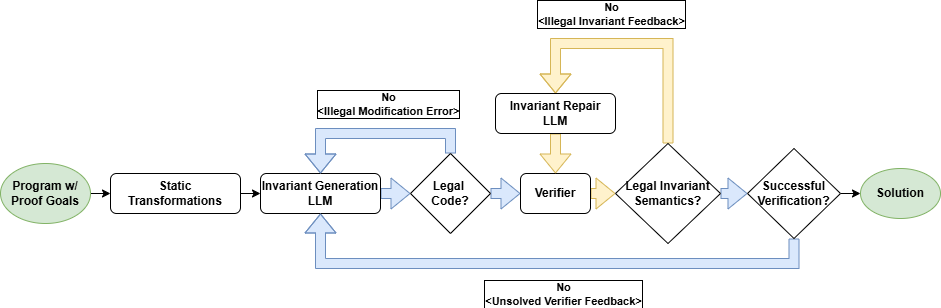

The diagram above was exported from draw.io. Its source (the exported page's mxGraphModel, read from the mxfile embedded in the PNG):
<mxGraphModel dx="1562" dy="810" grid="1" gridSize="10" guides="1" tooltips="1" connect="1" arrows="1" fold="1" page="1" pageScale="1" pageWidth="827" pageHeight="1169" math="0" shadow="0">
  <root>
    <mxCell id="WIyWlLk6GJQsqaUBKTNV-0" />
    <mxCell id="WIyWlLk6GJQsqaUBKTNV-1" parent="WIyWlLk6GJQsqaUBKTNV-0" />
    <mxCell id="hUXbQi6ziSAQ8xD5abgh-58" style="edgeStyle=orthogonalEdgeStyle;rounded=0;orthogonalLoop=1;jettySize=auto;html=1;exitX=1;exitY=0.5;exitDx=0;exitDy=0;entryX=0;entryY=0.5;entryDx=0;entryDy=0;" parent="WIyWlLk6GJQsqaUBKTNV-1" source="hUXbQi6ziSAQ8xD5abgh-0" target="hUXbQi6ziSAQ8xD5abgh-38" edge="1">
      <mxGeometry relative="1" as="geometry" />
    </mxCell>
    <mxCell id="hUXbQi6ziSAQ8xD5abgh-0" value="Static Transformations" style="rounded=1;whiteSpace=wrap;html=1;fontSize=12;glass=0;strokeWidth=1;shadow=0;fontStyle=1" parent="WIyWlLk6GJQsqaUBKTNV-1" vertex="1">
      <mxGeometry x="180" y="200" width="130" height="40" as="geometry" />
    </mxCell>
    <mxCell id="hUXbQi6ziSAQ8xD5abgh-37" style="edgeStyle=orthogonalEdgeStyle;rounded=0;orthogonalLoop=1;jettySize=auto;html=1;exitX=1;exitY=0.5;exitDx=0;exitDy=0;entryX=0;entryY=0.5;entryDx=0;entryDy=0;fillColor=#dae8fc;strokeColor=#6c8ebf;shape=flexArrow;" parent="WIyWlLk6GJQsqaUBKTNV-1" source="hUXbQi6ziSAQ8xD5abgh-38" target="hUXbQi6ziSAQ8xD5abgh-42" edge="1">
      <mxGeometry relative="1" as="geometry" />
    </mxCell>
    <mxCell id="hUXbQi6ziSAQ8xD5abgh-38" value="Invariant Generation LLM" style="rounded=1;whiteSpace=wrap;html=1;fontSize=12;glass=0;strokeWidth=1;shadow=0;fontStyle=1" parent="WIyWlLk6GJQsqaUBKTNV-1" vertex="1">
      <mxGeometry x="330" y="200" width="120" height="40" as="geometry" />
    </mxCell>
    <mxCell id="hUXbQi6ziSAQ8xD5abgh-39" style="edgeStyle=orthogonalEdgeStyle;rounded=0;orthogonalLoop=1;jettySize=auto;html=1;exitX=0.5;exitY=0;exitDx=0;exitDy=0;entryX=0.5;entryY=0;entryDx=0;entryDy=0;shape=flexArrow;fillColor=#dae8fc;strokeColor=#6c8ebf;" parent="WIyWlLk6GJQsqaUBKTNV-1" source="hUXbQi6ziSAQ8xD5abgh-42" target="hUXbQi6ziSAQ8xD5abgh-38" edge="1">
      <mxGeometry relative="1" as="geometry" />
    </mxCell>
    <mxCell id="hUXbQi6ziSAQ8xD5abgh-40" value="No&lt;div&gt;&amp;lt;Illegal Modification Error&amp;gt;&lt;/div&gt;" style="edgeLabel;html=1;align=center;verticalAlign=middle;resizable=0;points=[];labelBorderColor=default;fontStyle=1" parent="hUXbQi6ziSAQ8xD5abgh-39" connectable="0" vertex="1">
      <mxGeometry x="-0.4667" relative="1" as="geometry">
        <mxPoint x="-32" y="-30" as="offset" />
      </mxGeometry>
    </mxCell>
    <mxCell id="hUXbQi6ziSAQ8xD5abgh-41" style="edgeStyle=orthogonalEdgeStyle;rounded=0;orthogonalLoop=1;jettySize=auto;html=1;exitX=1;exitY=0.5;exitDx=0;exitDy=0;entryX=0;entryY=0.5;entryDx=0;entryDy=0;fillColor=#dae8fc;strokeColor=#6c8ebf;shape=flexArrow;" parent="WIyWlLk6GJQsqaUBKTNV-1" source="hUXbQi6ziSAQ8xD5abgh-42" target="hUXbQi6ziSAQ8xD5abgh-44" edge="1">
      <mxGeometry relative="1" as="geometry" />
    </mxCell>
    <mxCell id="hUXbQi6ziSAQ8xD5abgh-42" value="Legal&amp;nbsp;&lt;div&gt;Code?&lt;/div&gt;" style="rhombus;whiteSpace=wrap;html=1;fontStyle=1;" parent="WIyWlLk6GJQsqaUBKTNV-1" vertex="1">
      <mxGeometry x="480" y="180" width="80" height="80" as="geometry" />
    </mxCell>
    <mxCell id="hUXbQi6ziSAQ8xD5abgh-43" style="edgeStyle=orthogonalEdgeStyle;rounded=0;orthogonalLoop=1;jettySize=auto;html=1;exitX=1;exitY=0.5;exitDx=0;exitDy=0;entryX=0;entryY=0.5;entryDx=0;entryDy=0;fillColor=#fff2cc;strokeColor=#d6b656;shape=flexArrow;" parent="WIyWlLk6GJQsqaUBKTNV-1" source="hUXbQi6ziSAQ8xD5abgh-44" target="hUXbQi6ziSAQ8xD5abgh-49" edge="1">
      <mxGeometry relative="1" as="geometry" />
    </mxCell>
    <mxCell id="hUXbQi6ziSAQ8xD5abgh-44" value="Verifier" style="rounded=1;whiteSpace=wrap;html=1;fontSize=12;glass=0;strokeWidth=1;shadow=0;fontStyle=1" parent="WIyWlLk6GJQsqaUBKTNV-1" vertex="1">
      <mxGeometry x="590" y="200" width="70" height="40" as="geometry" />
    </mxCell>
    <mxCell id="hUXbQi6ziSAQ8xD5abgh-45" style="edgeStyle=orthogonalEdgeStyle;rounded=0;orthogonalLoop=1;jettySize=auto;html=1;exitX=0.5;exitY=0;exitDx=0;exitDy=0;entryX=0.5;entryY=0;entryDx=0;entryDy=0;shape=flexArrow;fillColor=#fff2cc;strokeColor=#d6b656;" parent="WIyWlLk6GJQsqaUBKTNV-1" source="hUXbQi6ziSAQ8xD5abgh-49" target="hUXbQi6ziSAQ8xD5abgh-51" edge="1">
      <mxGeometry relative="1" as="geometry">
        <mxPoint x="747" y="100" as="sourcePoint" />
        <mxPoint x="690" y="60" as="targetPoint" />
        <Array as="points">
          <mxPoint x="738" y="70" />
          <mxPoint x="625" y="70" />
        </Array>
      </mxGeometry>
    </mxCell>
    <mxCell id="hUXbQi6ziSAQ8xD5abgh-46" value="No&lt;div&gt;&amp;lt;Illegal Invariant Feedback&amp;gt;&lt;/div&gt;" style="edgeLabel;html=1;align=center;verticalAlign=middle;resizable=0;points=[];labelBorderColor=default;fontStyle=1" parent="hUXbQi6ziSAQ8xD5abgh-45" connectable="0" vertex="1">
      <mxGeometry x="-0.0722" y="3" relative="1" as="geometry">
        <mxPoint x="-35" y="-33" as="offset" />
      </mxGeometry>
    </mxCell>
    <mxCell id="hUXbQi6ziSAQ8xD5abgh-65" style="edgeStyle=orthogonalEdgeStyle;rounded=0;orthogonalLoop=1;jettySize=auto;html=1;exitX=1;exitY=0.5;exitDx=0;exitDy=0;entryX=0;entryY=0.5;entryDx=0;entryDy=0;fillColor=#dae8fc;strokeColor=#6c8ebf;shape=flexArrow;" parent="WIyWlLk6GJQsqaUBKTNV-1" source="hUXbQi6ziSAQ8xD5abgh-49" target="hUXbQi6ziSAQ8xD5abgh-54" edge="1">
      <mxGeometry relative="1" as="geometry" />
    </mxCell>
    <mxCell id="hUXbQi6ziSAQ8xD5abgh-49" value="Legal Invariant Semantics?" style="rhombus;whiteSpace=wrap;html=1;fontStyle=1;" parent="WIyWlLk6GJQsqaUBKTNV-1" vertex="1">
      <mxGeometry x="685" y="170" width="105" height="100" as="geometry" />
    </mxCell>
    <mxCell id="hUXbQi6ziSAQ8xD5abgh-50" style="edgeStyle=orthogonalEdgeStyle;rounded=0;orthogonalLoop=1;jettySize=auto;html=1;exitX=0.5;exitY=1;exitDx=0;exitDy=0;entryX=0.5;entryY=0;entryDx=0;entryDy=0;fillColor=#fff2cc;strokeColor=#d6b656;shape=flexArrow;" parent="WIyWlLk6GJQsqaUBKTNV-1" source="hUXbQi6ziSAQ8xD5abgh-51" target="hUXbQi6ziSAQ8xD5abgh-44" edge="1">
      <mxGeometry relative="1" as="geometry" />
    </mxCell>
    <mxCell id="hUXbQi6ziSAQ8xD5abgh-51" value="Invariant Repair LLM" style="rounded=1;whiteSpace=wrap;html=1;fontSize=12;glass=0;strokeWidth=1;shadow=0;fontStyle=1" parent="WIyWlLk6GJQsqaUBKTNV-1" vertex="1">
      <mxGeometry x="565" y="120" width="120" height="40" as="geometry" />
    </mxCell>
    <mxCell id="hUXbQi6ziSAQ8xD5abgh-52" style="edgeStyle=orthogonalEdgeStyle;rounded=0;orthogonalLoop=1;jettySize=auto;html=1;exitX=0.5;exitY=1;exitDx=0;exitDy=0;fillColor=#dae8fc;strokeColor=#6c8ebf;shape=flexArrow;" parent="WIyWlLk6GJQsqaUBKTNV-1" source="hUXbQi6ziSAQ8xD5abgh-54" edge="1">
      <mxGeometry relative="1" as="geometry">
        <Array as="points">
          <mxPoint x="864" y="290" />
          <mxPoint x="390" y="290" />
        </Array>
        <mxPoint x="390" y="240" as="targetPoint" />
      </mxGeometry>
    </mxCell>
    <mxCell id="hUXbQi6ziSAQ8xD5abgh-53" value="No&lt;br&gt;&amp;lt;Unsolved Verifier Feedback&amp;gt;" style="edgeLabel;align=center;verticalAlign=middle;resizable=0;points=[];html=1;labelBackgroundColor=default;labelBorderColor=default;fontStyle=1" parent="hUXbQi6ziSAQ8xD5abgh-52" connectable="0" vertex="1">
      <mxGeometry x="-0.0303" y="-1" relative="1" as="geometry">
        <mxPoint x="10" y="31" as="offset" />
      </mxGeometry>
    </mxCell>
    <mxCell id="hUXbQi6ziSAQ8xD5abgh-64" style="edgeStyle=orthogonalEdgeStyle;rounded=0;orthogonalLoop=1;jettySize=auto;html=1;exitX=1;exitY=0.5;exitDx=0;exitDy=0;entryX=0;entryY=0.5;entryDx=0;entryDy=0;" parent="WIyWlLk6GJQsqaUBKTNV-1" source="hUXbQi6ziSAQ8xD5abgh-54" target="hUXbQi6ziSAQ8xD5abgh-63" edge="1">
      <mxGeometry relative="1" as="geometry" />
    </mxCell>
    <mxCell id="hUXbQi6ziSAQ8xD5abgh-54" value="Successful Verification?" style="rhombus;whiteSpace=wrap;html=1;fontStyle=1;" parent="WIyWlLk6GJQsqaUBKTNV-1" vertex="1">
      <mxGeometry x="817" y="175" width="93" height="90" as="geometry" />
    </mxCell>
    <mxCell id="hUXbQi6ziSAQ8xD5abgh-61" style="edgeStyle=orthogonalEdgeStyle;rounded=0;orthogonalLoop=1;jettySize=auto;html=1;exitX=1;exitY=0.5;exitDx=0;exitDy=0;entryX=0;entryY=0.5;entryDx=0;entryDy=0;" parent="WIyWlLk6GJQsqaUBKTNV-1" source="hUXbQi6ziSAQ8xD5abgh-60" target="hUXbQi6ziSAQ8xD5abgh-0" edge="1">
      <mxGeometry relative="1" as="geometry" />
    </mxCell>
    <mxCell id="hUXbQi6ziSAQ8xD5abgh-60" value="&lt;span style=&quot;color: rgb(0, 0, 0); font-family: Helvetica; font-size: 12px; font-style: normal; font-variant-ligatures: normal; font-variant-caps: normal; letter-spacing: normal; orphans: 2; text-align: center; text-indent: 0px; text-transform: none; widows: 2; word-spacing: 0px; -webkit-text-stroke-width: 0px; white-space: normal; text-decoration-thickness: initial; text-decoration-style: initial; text-decoration-color: initial; float: none; display: inline !important;&quot;&gt;Program w/ Proof Goals&lt;/span&gt;" style="ellipse;whiteSpace=wrap;html=1;fontStyle=1;fillColor=#d5e8d4;strokeColor=#82b366;" parent="WIyWlLk6GJQsqaUBKTNV-1" vertex="1">
      <mxGeometry x="70" y="190" width="90" height="60" as="geometry" />
    </mxCell>
    <mxCell id="hUXbQi6ziSAQ8xD5abgh-63" value="Solution" style="ellipse;whiteSpace=wrap;html=1;fontStyle=1;fillColor=#d5e8d4;strokeColor=#82b366;" parent="WIyWlLk6GJQsqaUBKTNV-1" vertex="1">
      <mxGeometry x="930" y="195" width="80" height="50" as="geometry" />
    </mxCell>
  </root>
</mxGraphModel>